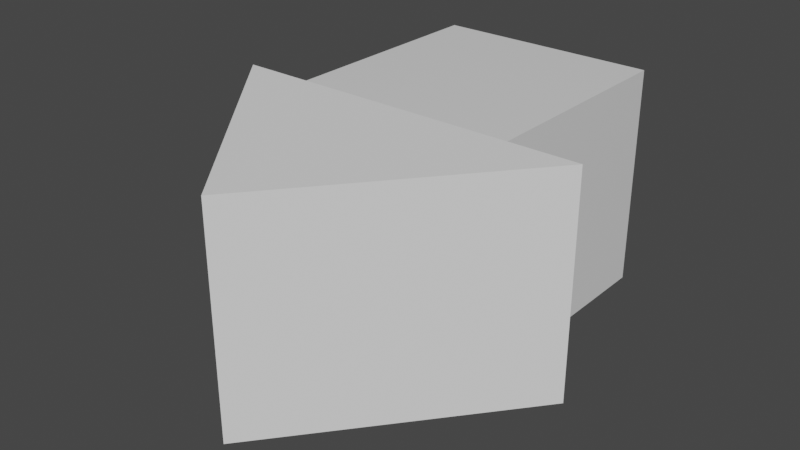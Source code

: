 # Source: 3Darrow.blend  (saved by Blender 2.90.8; exported with 4.5.12 LTS)
import bpy
from mathutils import Matrix  # noqa: F401  (used for matrix-valued properties, if any)

bpy.ops.wm.read_factory_settings(use_empty=True)
scene = bpy.context.scene
scene.name = 'Scene'

# ---- collections
col_collection = bpy.data.collections.new('Collection'); scene.collection.children.link(col_collection)

# ---- materials (node trees are filled in below, after node groups)
mat_material = bpy.data.materials.new('Material')
mat_material.alpha_threshold = 0.0
mat_material.use_transparent_shadow = False
mat_material.line_color = (0.0, 0.0, 0.0, 1.0)

# ---- material node trees
mat_material.use_nodes = True; mat_material.node_tree.nodes.clear()
_N = mat_material.node_tree.nodes; _L = mat_material.node_tree.links
n0 = _N.new('ShaderNodeOutputMaterial'); n0.name = 'Material Output'; n0.location = (300, 300)
n1 = _N.new('ShaderNodeBsdfPrincipled'); n1.name = 'Principled BSDF'; n1.location = (10, 300)
n1.distribution = 'GGX'
n1.subsurface_method = 'BURLEY'
n1.inputs[2].default_value = 0.4
n1.inputs[3].default_value = 1.45
n1.inputs[27].default_value = (0.0, 0.0, 0.0, 1.0)
n1.inputs[28].default_value = 1.0
_L.new(n1.outputs[0], n0.inputs[0])
n0.is_active_output = True

# ---- world
world_world = bpy.data.worlds.new('World'); scene.world = world_world
world_world.use_nodes = True; world_world.node_tree.nodes.clear()
_N = world_world.node_tree.nodes; _L = world_world.node_tree.links
n0 = _N.new('ShaderNodeOutputWorld'); n0.name = 'World Output'; n0.location = (300, 300)
n1 = _N.new('ShaderNodeBackground'); n1.name = 'Background'; n1.location = (10, 300)
n1.inputs[0].default_value = (0.05088, 0.05088, 0.05088, 1.0)
_L.new(n1.outputs[0], n0.inputs[0])
n0.is_active_output = True
world_world.color = (0.05088, 0.05088, 0.05088)
world_world.use_sun_shadow = False
world_world.sun_shadow_jitter_overblur = 0.0

# ---- meshes
me_cube = bpy.data.meshes.new('Cube')
me_cube.from_pydata([(1.0, 1.0, 1.0), (1.0, 1.0, -1.0), (1.0, -1.0, 1.0), (1.0, -1.0, -1.0), (-1.0, 1.0, 1.0), (-1.0, 1.0, -1.0), (-1.0, -1.0, 1.0), (-1.0, -1.0, -1.0)], [], [(0, 4, 6, 2), (3, 2, 6, 7), (7, 6, 4, 5), (5, 1, 3, 7), (1, 0, 2, 3), (5, 4, 0, 1)])
_uv = me_cube.uv_layers.new(name='UVMap')
_uv.uv.foreach_set('vector', [0.625, 0.5, 0.875, 0.5, 0.875, 0.75, 0.625, 0.75, 0.375, 0.75, 0.625, 0.75, 0.625, 1.0, 0.375, 1.0, 0.375, 0.0, 0.625, 0.0, 0.625, 0.25, 0.375, 0.25, 0.125, 0.5, 0.375, 0.5, 0.375, 0.75, 0.125, 0.75, 0.375, 0.5, 0.625, 0.5, 0.625, 0.75, 0.375, 0.75, 0.375, 0.25, 0.625, 0.25, 0.625, 0.5, 0.375, 0.5])
me_cube.materials.append(mat_material)
me_cube.use_remesh_preserve_volume = False
me_cube.use_remesh_preserve_attributes = False
me_cube.use_mirror_vertex_groups = False
me_cube.update()
me_cube_001 = bpy.data.meshes.new('Cube.001')
me_cube_001.from_pydata([(0.0, -1.0, -1.0), (0.0, -1.0, 1.0), (-1.0, 1.0, -1.0), (-1.0, 1.0, 1.0), (1.0, 1.0, -1.0), (1.0, 1.0, 1.0)], [], [(0, 1, 3, 2), (2, 3, 5, 4), (4, 5, 1, 0), (2, 4, 0), (5, 3, 1)])
_uv = me_cube_001.uv_layers.new(name='CarteUV')
_uv.uv.foreach_set('vector', [0.375, 0.0, 0.625, 0.0, 0.625, 0.25, 0.375, 0.25, 0.375, 0.25, 0.625, 0.25, 0.625, 0.5, 0.375, 0.5, 0.375, 0.5, 0.625, 0.5, 0.625, 0.75, 0.375, 0.75, 0.125, 0.5, 0.375, 0.5, 0.125, 0.75, 0.625, 0.5, 0.875, 0.5, 0.625, 0.75])
me_cube_001.use_remesh_fix_poles = True
me_cube_001.use_remesh_preserve_attributes = False
me_cube_001.use_mirror_vertex_groups = False
me_cube_001.update()

# ---- objects
ob_cube = bpy.data.objects.new('Cube', me_cube)
ob_cube_001 = bpy.data.objects.new('Cube.001', me_cube_001)

# ---- transforms, parenting, visibility, modifiers, constraints
ob_cube.location = (0.0, 1.0, 0.0)
ob_cube.lock_rotations_4d = False
ob_cube.empty_display_type = 'ARROWS'
ob_cube.lineart.crease_threshold = 0.0
ob_cube_001.location = (0.0, -1.0, 0.0)
ob_cube_001.scale = (1.626, 1.0, 1.0)
ob_cube_001.lineart.crease_threshold = 0.0

# ---- collection membership
col_collection.objects.link(ob_cube)
col_collection.objects.link(ob_cube_001)

# ---- scene / render settings (as saved in the file)
scene.frame_start = 1; scene.frame_end = 250; scene.frame_set(0)
scene.render.engine = 'BLENDER_EEVEE_NEXT'
scene.cycles.use_denoising = False
scene.cycles.samples = 128
scene.cycles.sampling_pattern = 'TABULATED_SOBOL'
scene.cycles.use_adaptive_sampling = False
scene.cycles.use_light_tree = False
scene.view_settings.view_transform = 'Filmic'
bpy.context.view_layer.update()

# ---- added for rendering (the .blend has no active camera and no usable light): camera, sun
cam_auto = bpy.data.cameras.new('AutoCamera')
cam_auto.lens = 50.0
cam_auto.sensor_width = 36.0
cam_auto.clip_end = 1000.0
ob_auto_camera = bpy.data.objects.new('AutoCamera', cam_auto)
scene.collection.objects.link(ob_auto_camera)
ob_auto_camera.location = (5.11648, -6.13977, 4.09318)
ob_auto_camera.rotation_euler = (1.09748, -7.21219e-08, 0.694738)
scene.camera = ob_auto_camera
light_auto_sun = bpy.data.lights.new('AutoSun', 'SUN')
light_auto_sun.energy = 3.0
light_auto_sun.angle = 0.0523599
ob_auto_sun = bpy.data.objects.new('AutoSun', light_auto_sun)
scene.collection.objects.link(ob_auto_sun)
ob_auto_sun.rotation_euler = (0.872665, 0.174533, 0.523599)
bpy.context.view_layer.update()
